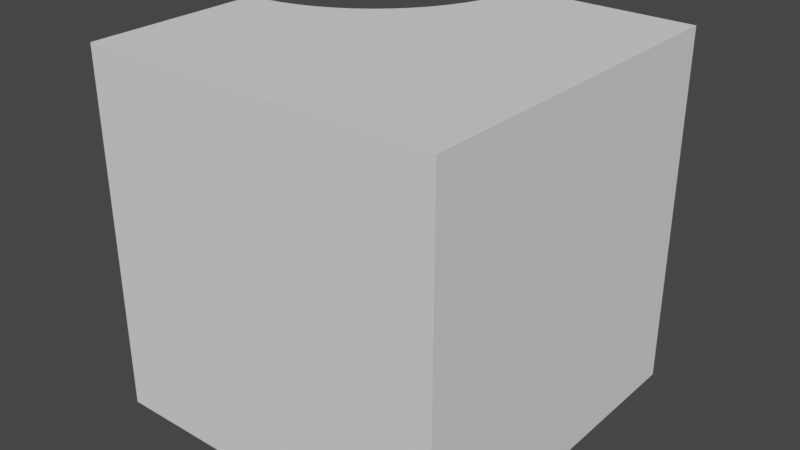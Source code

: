 # Source: 0111.blend  (saved by Blender 3.5.10; exported with 4.5.12 LTS)
import bpy
from mathutils import Matrix  # noqa: F401  (used for matrix-valued properties, if any)

bpy.ops.wm.read_factory_settings(use_empty=True)
scene = bpy.context.scene
scene.name = 'Scene'

# ---- collections
col_collection = bpy.data.collections.new('Collection'); scene.collection.children.link(col_collection)

# ---- world
world_world = bpy.data.worlds.new('World'); scene.world = world_world
world_world.use_nodes = True; world_world.node_tree.nodes.clear()
_N = world_world.node_tree.nodes; _L = world_world.node_tree.links
n0 = _N.new('ShaderNodeOutputWorld'); n0.name = 'World Output'; n0.location = (300, 300)
n1 = _N.new('ShaderNodeBackground'); n1.name = 'Background'; n1.location = (10, 300)
n1.inputs[0].default_value = (0.05088, 0.05088, 0.05088, 1.0)
_L.new(n1.outputs[0], n0.inputs[0])
n0.is_active_output = True
world_world.color = (0.05088, 0.05088, 0.05088)
world_world.use_sun_shadow = False
world_world.sun_shadow_jitter_overblur = 0.0

# ---- meshes
me_cube = bpy.data.meshes.new('Cube')
me_cube.from_pydata([(1.0, 1.0, -2.0), (-1.0, 1.192e-07, -1.0), (1.0, 1.0, 0.0), (1.0, -1.0, -2.0), (1.0, -1.0, 0.0), (-1.0, 1.0, -2.0), (-1.0, -1.0, -2.0), (-1.0, -1.0, 0.0), (1.192e-07, 1.0, -1.0), (-0.004815, 0.902, -1.0), (-0.01921, 0.8049, -1.0), (-0.04306, 0.7097, -1.0), (-0.07612, 0.6173, -1.0), (-0.1181, 0.5286, -1.0), (-0.1685, 0.4444, -1.0), (-0.227, 0.3656, -1.0), (-0.2929, 0.2929, -1.0), (-0.3656, 0.227, -1.0), (-0.4444, 0.1685, -1.0), (-0.5286, 0.1181, -1.0), (-0.6173, 0.07612, -1.0), (-0.7097, 0.04306, -1.0), (-0.8049, 0.01921, -1.0), (-0.902, 0.004815, -1.0), (-1.0, 1.192e-07, 0.0), (-1.0, 1.0, -1.0), (1.192e-07, 1.0, 0.0), (-0.004815, 0.902, 0.0), (-0.04306, 0.7097, 0.0), (-0.01921, 0.8049, 0.0), (-0.227, 0.3656, 0.0), (-0.07612, 0.6173, 0.0), (-0.1181, 0.5286, 0.0), (-0.1685, 0.4444, 0.0), (-0.2929, 0.2929, 0.0), (-0.3656, 0.227, 0.0), (-0.902, 0.004815, 0.0), (-0.8049, 0.01921, 0.0), (-0.7097, 0.04306, 0.0), (-0.4444, 0.1685, 0.0), (-0.5286, 0.1181, 0.0), (-0.6173, 0.07612, 0.0)], [], [(0, 2, 4, 3), (3, 4, 7, 6), (25, 5, 6, 7, 24, 1), (2, 0, 5, 25, 8, 26), (3, 6, 5, 0), (24, 7, 4, 2, 26, 27, 29, 28, 31, 32, 33, 30, 34, 35, 39, 40, 41, 38, 37, 36), (26, 8, 9, 27), (27, 9, 10, 29), (29, 10, 11, 28), (28, 11, 12, 31), (31, 12, 13, 32), (32, 13, 14, 33), (33, 14, 15, 30), (30, 15, 16, 34), (34, 16, 17, 35), (35, 17, 18, 39), (39, 18, 19, 40), (40, 19, 20, 41), (41, 20, 21, 38), (38, 21, 22, 37), (37, 22, 23, 36), (36, 23, 1, 24), (23, 22, 21, 20, 19, 18, 17, 16, 15, 14, 13, 12, 11, 10, 9, 8, 25, 1)])
me_cube.polygons.foreach_set('use_smooth', [0, 0, 0, 0, 0, 0, 1, 1, 1, 1, 1, 1, 1, 1, 1, 1, 1, 1, 1, 1, 1, 1, 0])
_uv = me_cube.uv_layers.new(name='UVMap')
_uv.uv.foreach_set('vector', [0.375, 0.0, 0.625, 0.0, 0.625, 0.25, 0.375, 0.25, 0.375, 0.25, 0.625, 0.25, 0.625, 0.5, 0.375, 0.5, 0.5, 0.75, 0.375, 0.75, 0.375, 0.5, 0.625, 0.5, 0.625, 0.625, 0.5, 0.625, 0.625, 1.0, 0.375, 1.0, 0.375, 0.75, 0.5, 0.75, 0.5, 0.875, 0.625, 0.875, 0.125, 0.5, 0.375, 0.5, 0.375, 0.75, 0.125, 0.75, 0.625, 0.625, 0.625, 0.5, 0.875, 0.5, 0.875, 0.75, 0.75, 0.75, 0.7494, 0.7377, 0.7476, 0.7256, 0.7446, 0.7137, 0.7405, 0.7022, 0.7352, 0.6911, 0.7289, 0.6806, 0.7216, 0.6707, 0.7134, 0.6616, 0.7043, 0.6534, 0.6944, 0.6461, 0.6839, 0.6398, 0.6728, 0.6345, 0.6613, 0.6304, 0.6494, 0.6274, 0.6373, 0.6256, 0.25, 0.75, 0.25, 0.5, 0.2344, 0.5, 0.2344, 0.75, 0.2344, 0.75, 0.2344, 0.5, 0.2188, 0.5, 0.2188, 0.75, 0.2188, 0.75, 0.2188, 0.5, 0.2031, 0.5, 0.2031, 0.75, 0.2031, 0.75, 0.2031, 0.5, 0.1875, 0.5, 0.1875, 0.75, 0.1875, 0.75, 0.1875, 0.5, 0.1719, 0.5, 0.1719, 0.75, 0.1719, 0.75, 0.1719, 0.5, 0.1562, 0.5, 0.1562, 0.75, 0.1562, 0.75, 0.1562, 0.5, 0.1406, 0.5, 0.1406, 0.75, 0.1406, 0.75, 0.1406, 0.5, 0.125, 0.5, 0.125, 0.75, 0.125, 0.75, 0.125, 0.5, 0.1094, 0.5, 0.1094, 0.75, 0.1094, 0.75, 0.1094, 0.5, 0.09375, 0.5, 0.09375, 0.75, 0.09375, 0.75, 0.09375, 0.5, 0.07812, 0.5, 0.07812, 0.75, 0.07812, 0.75, 0.07812, 0.5, 0.0625, 0.5, 0.0625, 0.75, 0.0625, 0.75, 0.0625, 0.5, 0.04688, 0.5, 0.04688, 0.75, 0.04688, 0.75, 0.04688, 0.5, 0.03125, 0.5, 0.03125, 0.75, 0.03125, 0.75, 0.03125, 0.5, 0.01562, 0.5, 0.01562, 0.75, 0.01562, 0.75, 0.01562, 0.5, 0.0, 0.5, 0.0, 0.75, 0.7265, 0.4888, 0.7032, 0.4854, 0.6803, 0.4797, 0.6582, 0.4717, 0.6369, 0.4617, 0.6167, 0.4496, 0.5977, 0.4355, 0.5803, 0.4197, 0.5645, 0.4023, 0.5504, 0.3833, 0.5383, 0.3631, 0.5283, 0.3418, 0.5203, 0.3197, 0.5146, 0.2968, 0.5112, 0.2735, 0.51, 0.25, 0.75, 0.25, 0.75, 0.49])
me_cube.update()

# ---- objects
ob_cube = bpy.data.objects.new('Cube', me_cube)

# ---- transforms, parenting, visibility, modifiers, constraints
ob_cube.location = (0.0, 0.0, 0.0)

# ---- collection membership
col_collection.objects.link(ob_cube)

# ---- scene / render settings (as saved in the file)
scene.frame_start = 1; scene.frame_end = 250; scene.frame_set(232)
scene.render.engine = 'BLENDER_EEVEE_NEXT'
scene.cycles.sampling_pattern = 'TABULATED_SOBOL'
scene.cycles.use_light_tree = False
scene.view_settings.view_transform = 'Filmic'
bpy.context.view_layer.update()

# ---- added for rendering (the .blend has no active camera and no usable light): camera, sun
cam_auto = bpy.data.cameras.new('AutoCamera')
cam_auto.lens = 50.0
cam_auto.sensor_width = 36.0
cam_auto.clip_end = 1000.0
ob_auto_camera = bpy.data.objects.new('AutoCamera', cam_auto)
scene.collection.objects.link(ob_auto_camera)
ob_auto_camera.location = (3.20507, -3.84609, 1.56406)
ob_auto_camera.rotation_euler = (1.09748, -7.21219e-08, 0.694738)
scene.camera = ob_auto_camera
light_auto_sun = bpy.data.lights.new('AutoSun', 'SUN')
light_auto_sun.energy = 3.0
light_auto_sun.angle = 0.0523599
ob_auto_sun = bpy.data.objects.new('AutoSun', light_auto_sun)
scene.collection.objects.link(ob_auto_sun)
ob_auto_sun.rotation_euler = (0.872665, 0.174533, 0.523599)
bpy.context.view_layer.update()
